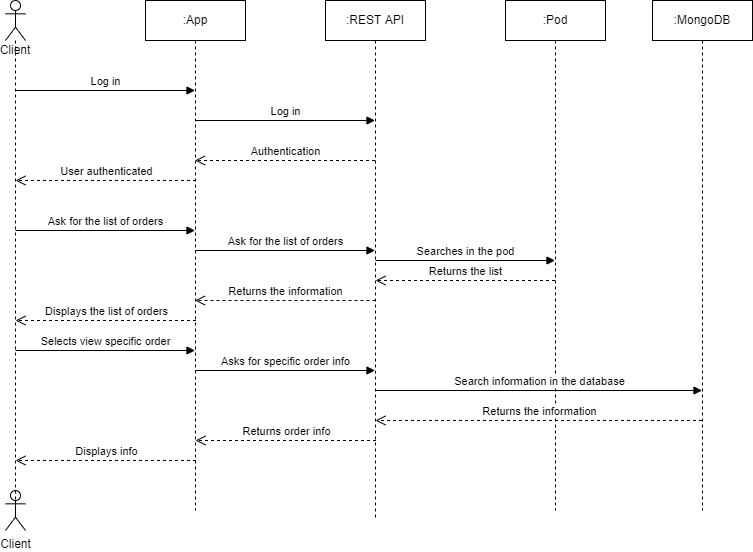

The diagram above was exported from draw.io. Its source (the exported page's mxGraphModel, read from the mxfile embedded in the PNG):
<mxGraphModel dx="1038" dy="551" grid="1" gridSize="10" guides="1" tooltips="1" connect="1" arrows="1" fold="1" page="1" pageScale="1" pageWidth="827" pageHeight="1169" math="0" shadow="0">
  <root>
    <mxCell id="0" />
    <mxCell id="1" parent="0" />
    <mxCell id="ObtUhpL8qBfyCOFpCDzS-2" value="Client" style="shape=umlActor;verticalLabelPosition=bottom;verticalAlign=top;html=1;direction=east;" parent="1" vertex="1">
      <mxGeometry x="80" y="600" width="20" height="40" as="geometry" />
    </mxCell>
    <mxCell id="ObtUhpL8qBfyCOFpCDzS-5" value="Client" style="shape=umlLifeline;participant=umlActor;perimeter=lifelinePerimeter;whiteSpace=wrap;html=1;container=1;collapsible=0;recursiveResize=0;verticalAlign=top;spacingTop=36;outlineConnect=0;size=40;" parent="1" vertex="1">
      <mxGeometry x="80" y="110" width="20" height="510" as="geometry" />
    </mxCell>
    <mxCell id="ObtUhpL8qBfyCOFpCDzS-8" value="Log in" style="html=1;verticalAlign=bottom;endArrow=block;rounded=0;" parent="ObtUhpL8qBfyCOFpCDzS-5" target="ObtUhpL8qBfyCOFpCDzS-6" edge="1">
      <mxGeometry width="80" relative="1" as="geometry">
        <mxPoint x="10" y="90" as="sourcePoint" />
        <mxPoint x="80" y="90" as="targetPoint" />
      </mxGeometry>
    </mxCell>
    <mxCell id="ObtUhpL8qBfyCOFpCDzS-6" value=":App" style="shape=umlLifeline;perimeter=lifelinePerimeter;whiteSpace=wrap;html=1;container=1;collapsible=0;recursiveResize=0;outlineConnect=0;" parent="1" vertex="1">
      <mxGeometry x="220" y="110" width="100" height="510" as="geometry" />
    </mxCell>
    <mxCell id="ObtUhpL8qBfyCOFpCDzS-12" value="User authenticated" style="html=1;verticalAlign=bottom;endArrow=open;dashed=1;endSize=8;rounded=0;" parent="ObtUhpL8qBfyCOFpCDzS-6" edge="1">
      <mxGeometry relative="1" as="geometry">
        <mxPoint x="50.5" y="180" as="sourcePoint" />
        <mxPoint x="-130" y="180" as="targetPoint" />
      </mxGeometry>
    </mxCell>
    <mxCell id="ObtUhpL8qBfyCOFpCDzS-13" value="Selects view specific order" style="html=1;verticalAlign=bottom;endArrow=block;rounded=0;" parent="ObtUhpL8qBfyCOFpCDzS-6" edge="1">
      <mxGeometry x="0.0028" width="80" relative="1" as="geometry">
        <mxPoint x="-130" y="350" as="sourcePoint" />
        <mxPoint x="49.5" y="350" as="targetPoint" />
        <mxPoint as="offset" />
      </mxGeometry>
    </mxCell>
    <mxCell id="ObtUhpL8qBfyCOFpCDzS-20" value="Ask for the list of orders" style="html=1;verticalAlign=bottom;endArrow=block;rounded=0;" parent="ObtUhpL8qBfyCOFpCDzS-6" edge="1">
      <mxGeometry x="0.0028" width="80" relative="1" as="geometry">
        <mxPoint x="-130" y="230" as="sourcePoint" />
        <mxPoint x="49.5" y="230" as="targetPoint" />
        <mxPoint as="offset" />
      </mxGeometry>
    </mxCell>
    <mxCell id="ObtUhpL8qBfyCOFpCDzS-16" value="Displays info" style="html=1;verticalAlign=bottom;endArrow=open;dashed=1;endSize=8;rounded=0;" parent="ObtUhpL8qBfyCOFpCDzS-6" edge="1">
      <mxGeometry relative="1" as="geometry">
        <mxPoint x="50.5" y="460" as="sourcePoint" />
        <mxPoint x="-130" y="460" as="targetPoint" />
      </mxGeometry>
    </mxCell>
    <mxCell id="ObtUhpL8qBfyCOFpCDzS-23" value="Displays the list of orders" style="html=1;verticalAlign=bottom;endArrow=open;dashed=1;endSize=8;rounded=0;" parent="ObtUhpL8qBfyCOFpCDzS-6" edge="1">
      <mxGeometry relative="1" as="geometry">
        <mxPoint x="50.5" y="320" as="sourcePoint" />
        <mxPoint x="-130" y="320" as="targetPoint" />
      </mxGeometry>
    </mxCell>
    <mxCell id="ObtUhpL8qBfyCOFpCDzS-7" value=":Pod" style="shape=umlLifeline;perimeter=lifelinePerimeter;whiteSpace=wrap;html=1;container=1;collapsible=0;recursiveResize=0;outlineConnect=0;" parent="1" vertex="1">
      <mxGeometry x="580" y="110" width="100" height="510" as="geometry" />
    </mxCell>
    <mxCell id="ObtUhpL8qBfyCOFpCDzS-19" value="Returns the information" style="html=1;verticalAlign=bottom;endArrow=open;dashed=1;endSize=8;rounded=0;" parent="ObtUhpL8qBfyCOFpCDzS-7" edge="1" source="-tDtGBYFdOPPPkrGcEOJ-1">
      <mxGeometry relative="1" as="geometry">
        <mxPoint x="30" y="420" as="sourcePoint" />
        <mxPoint x="-130" y="420" as="targetPoint" />
      </mxGeometry>
    </mxCell>
    <mxCell id="ObtUhpL8qBfyCOFpCDzS-18" value="Search information in the database" style="html=1;verticalAlign=bottom;endArrow=block;rounded=0;" parent="ObtUhpL8qBfyCOFpCDzS-7" edge="1" target="-tDtGBYFdOPPPkrGcEOJ-1">
      <mxGeometry x="0.0028" width="80" relative="1" as="geometry">
        <mxPoint x="-130" y="390" as="sourcePoint" />
        <mxPoint x="30" y="390" as="targetPoint" />
        <mxPoint as="offset" />
      </mxGeometry>
    </mxCell>
    <mxCell id="ObtUhpL8qBfyCOFpCDzS-25" value="Returns the list" style="html=1;verticalAlign=bottom;endArrow=open;dashed=1;endSize=8;rounded=0;" parent="ObtUhpL8qBfyCOFpCDzS-7" edge="1" source="ObtUhpL8qBfyCOFpCDzS-7">
      <mxGeometry relative="1" as="geometry">
        <mxPoint x="30" y="280" as="sourcePoint" />
        <mxPoint x="-130" y="280" as="targetPoint" />
        <Array as="points" />
      </mxGeometry>
    </mxCell>
    <mxCell id="ObtUhpL8qBfyCOFpCDzS-24" value="Searches in the pod" style="html=1;verticalAlign=bottom;endArrow=block;rounded=0;" parent="ObtUhpL8qBfyCOFpCDzS-7" edge="1" target="ObtUhpL8qBfyCOFpCDzS-7">
      <mxGeometry x="0.0028" width="80" relative="1" as="geometry">
        <mxPoint x="-130" y="260" as="sourcePoint" />
        <mxPoint x="30" y="260" as="targetPoint" />
        <mxPoint as="offset" />
      </mxGeometry>
    </mxCell>
    <mxCell id="ObtUhpL8qBfyCOFpCDzS-10" value="Log in" style="html=1;verticalAlign=bottom;endArrow=block;rounded=0;" parent="1" edge="1">
      <mxGeometry x="0.0028" width="80" relative="1" as="geometry">
        <mxPoint x="270" y="230" as="sourcePoint" />
        <mxPoint x="449.5" y="230" as="targetPoint" />
        <mxPoint as="offset" />
      </mxGeometry>
    </mxCell>
    <mxCell id="ObtUhpL8qBfyCOFpCDzS-11" value="Authentication&lt;span style=&quot;color: rgba(0 , 0 , 0 , 0) ; font-family: monospace ; font-size: 0px ; background-color: rgb(248 , 249 , 250)&quot;&gt;%3CmxGraphModel%3E%3Croot%3E%3CmxCell%20id%3D%220%22%2F%3E%3CmxCell%20id%3D%221%22%20parent%3D%220%22%2F%3E%3CmxCell%20id%3D%222%22%20value%3D%22Log%20in%22%20style%3D%22html%3D1%3BverticalAlign%3Dbottom%3BendArrow%3Dblock%3Brounded%3D0%3B%22%20edge%3D%221%22%20parent%3D%221%22%3E%3CmxGeometry%20width%3D%2280%22%20relative%3D%221%22%20as%3D%22geometry%22%3E%3CmxPoint%20x%3D%22200%22%20y%3D%22200%22%20as%3D%22sourcePoint%22%2F%3E%3CmxPoint%20x%3D%22379.5%22%20y%3D%22200%22%20as%3D%22targetPoint%22%2F%3E%3C%2FmxGeometry%3E%3C%2FmxCell%3E%3C%2Froot%3E%3C%2FmxGraphModel%3E&lt;/span&gt;" style="html=1;verticalAlign=bottom;endArrow=open;dashed=1;endSize=8;rounded=0;" parent="1" source="ObtUhpL8qBfyCOFpCDzS-17" target="ObtUhpL8qBfyCOFpCDzS-6" edge="1">
      <mxGeometry relative="1" as="geometry">
        <mxPoint x="560" y="260" as="sourcePoint" />
        <mxPoint x="480" y="260" as="targetPoint" />
        <Array as="points">
          <mxPoint x="380" y="270" />
        </Array>
      </mxGeometry>
    </mxCell>
    <mxCell id="ObtUhpL8qBfyCOFpCDzS-17" value=":REST API" style="shape=umlLifeline;perimeter=lifelinePerimeter;whiteSpace=wrap;html=1;container=1;collapsible=0;recursiveResize=0;outlineConnect=0;" parent="1" vertex="1">
      <mxGeometry x="400" y="110" width="100" height="520" as="geometry" />
    </mxCell>
    <mxCell id="ObtUhpL8qBfyCOFpCDzS-21" value="Ask for the list of orders" style="html=1;verticalAlign=bottom;endArrow=block;rounded=0;" parent="ObtUhpL8qBfyCOFpCDzS-17" target="ObtUhpL8qBfyCOFpCDzS-17" edge="1">
      <mxGeometry x="0.0028" width="80" relative="1" as="geometry">
        <mxPoint x="-130" y="250" as="sourcePoint" />
        <mxPoint x="50" y="255" as="targetPoint" />
        <mxPoint as="offset" />
      </mxGeometry>
    </mxCell>
    <mxCell id="ObtUhpL8qBfyCOFpCDzS-22" value="Returns the information" style="html=1;verticalAlign=bottom;endArrow=open;dashed=1;endSize=8;rounded=0;" parent="1" target="ObtUhpL8qBfyCOFpCDzS-6" edge="1">
      <mxGeometry relative="1" as="geometry">
        <mxPoint x="450" y="410" as="sourcePoint" />
        <mxPoint x="560" y="380" as="targetPoint" />
        <Array as="points" />
      </mxGeometry>
    </mxCell>
    <mxCell id="ObtUhpL8qBfyCOFpCDzS-14" value="Asks for specific order info" style="html=1;verticalAlign=bottom;endArrow=block;rounded=0;" parent="1" edge="1">
      <mxGeometry x="0.0028" width="80" relative="1" as="geometry">
        <mxPoint x="270" y="480" as="sourcePoint" />
        <mxPoint x="449.5" y="480" as="targetPoint" />
        <mxPoint as="offset" />
      </mxGeometry>
    </mxCell>
    <mxCell id="-tDtGBYFdOPPPkrGcEOJ-1" value=":MongoDB" style="shape=umlLifeline;perimeter=lifelinePerimeter;whiteSpace=wrap;html=1;container=1;collapsible=0;recursiveResize=0;outlineConnect=0;" vertex="1" parent="1">
      <mxGeometry x="727" y="110" width="100" height="510" as="geometry" />
    </mxCell>
    <mxCell id="ObtUhpL8qBfyCOFpCDzS-15" value="Returns order info" style="html=1;verticalAlign=bottom;endArrow=open;dashed=1;endSize=8;rounded=0;" parent="1" edge="1">
      <mxGeometry relative="1" as="geometry">
        <mxPoint x="450.5" y="550" as="sourcePoint" />
        <mxPoint x="270" y="550" as="targetPoint" />
      </mxGeometry>
    </mxCell>
  </root>
</mxGraphModel>